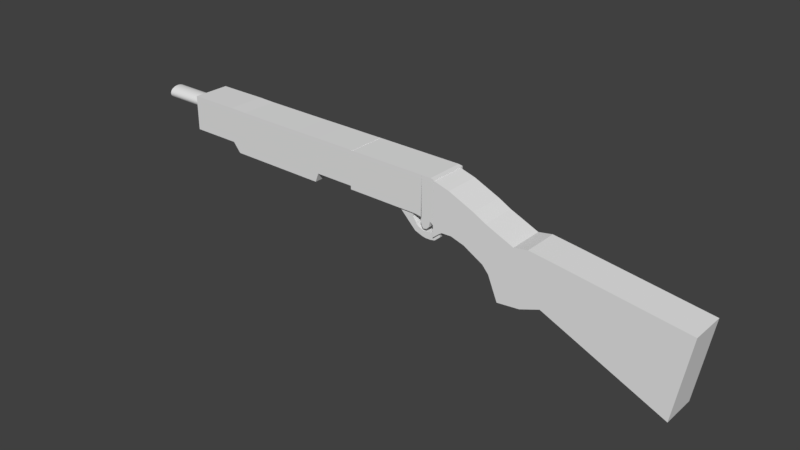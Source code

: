 # Source: Shotgun.blend  (saved by Blender 2.78.0; exported with 4.5.12 LTS)
import bpy
from mathutils import Matrix  # noqa: F401  (used for matrix-valued properties, if any)

bpy.ops.wm.read_factory_settings(use_empty=True)
scene = bpy.context.scene
scene.name = 'Scene'

# ---- collections
col_collection_1 = bpy.data.collections.new('Collection 1'); scene.collection.children.link(col_collection_1)

# ---- world
world_world = bpy.data.worlds.new('World'); scene.world = world_world
world_world.color = (0.05088, 0.05088, 0.05088)
world_world.use_sun_shadow = False
world_world.sun_shadow_jitter_overblur = 0.0
world_world.cycles.sampling_method = 'MANUAL'

# ---- meshes
me_cylinder = bpy.data.meshes.new('Cylinder')
me_cylinder.from_pydata([(0.0, 1.021, -8.565), (0.0, 1.0, 1.0), (0.1951, 1.002, -8.565), (0.1951, 0.9808, 1.0), (0.3827, 0.9448, -8.565), (0.3827, 0.9239, 1.0), (0.5556, 0.8524, -8.565), (0.5556, 0.8315, 1.0), (0.7071, 0.7281, -8.565), (0.7071, 0.7071, 1.0), (0.8315, 0.5765, -8.565), (0.8315, 0.5556, 1.0), (0.9239, 0.4036, -8.565), (0.9239, 0.3827, 1.0), (0.9808, 0.216, -8.565), (0.9808, 0.1951, 1.0), (1.0, 0.02095, -8.565), (1.0, 7.55e-08, 1.0), (0.9808, -0.1741, -8.565), (0.9808, -0.1951, 1.0), (0.9239, -0.3617, -8.565), (0.9239, -0.3827, 1.0), (0.8315, -0.5346, -8.565), (0.8315, -0.5556, 1.0), (0.7071, -0.6862, -8.565), (0.7071, -0.7071, 1.0), (0.5556, -0.8105, -8.565), (0.5556, -0.8315, 1.0), (0.3827, -0.9029, -8.565), (0.3827, -0.9239, 1.0), (0.1951, -0.9598, -8.565), (0.1951, -0.9808, 1.0), (-3.258e-07, -0.979, -8.565), (-3.258e-07, -1.0, 1.0), (-0.1951, -0.9598, -8.565), (-0.1951, -0.9808, 1.0), (-0.3827, -0.9029, -8.565), (-0.3827, -0.9239, 1.0), (-0.5556, -0.8105, -8.565), (-0.5556, -0.8315, 1.0), (-0.7071, -0.6862, -8.565), (-0.7071, -0.7071, 1.0), (-0.8315, -0.5346, -8.565), (-0.8315, -0.5556, 1.0), (-0.9239, -0.3617, -8.565), (-0.9239, -0.3827, 1.0), (-0.9808, -0.1741, -8.565), (-0.9808, -0.1951, 1.0), (-1.0, 0.02095, -8.565), (-1.0, 9.656e-07, 1.0), (-0.9808, 0.216, -8.565), (-0.9808, 0.1951, 1.0), (-0.9239, 0.4036, -8.565), (-0.9239, 0.3827, 1.0), (-0.8315, 0.5765, -8.565), (-0.8315, 0.5556, 1.0), (-0.7071, 0.7281, -8.565), (-0.7071, 0.7071, 1.0), (-0.5556, 0.8524, -8.565), (-0.5556, 0.8315, 1.0), (-0.3827, 0.9448, -8.565), (-0.3827, 0.9239, 1.0), (-0.1951, 1.002, -8.565), (-0.1951, 0.9808, 1.0)], [], [(0, 1, 3, 2), (2, 3, 5, 4), (4, 5, 7, 6), (6, 7, 9, 8), (8, 9, 11, 10), (10, 11, 13, 12), (12, 13, 15, 14), (14, 15, 17, 16), (16, 17, 19, 18), (18, 19, 21, 20), (20, 21, 23, 22), (22, 23, 25, 24), (24, 25, 27, 26), (26, 27, 29, 28), (28, 29, 31, 30), (30, 31, 33, 32), (32, 33, 35, 34), (34, 35, 37, 36), (36, 37, 39, 38), (38, 39, 41, 40), (40, 41, 43, 42), (42, 43, 45, 44), (44, 45, 47, 46), (46, 47, 49, 48), (48, 49, 51, 50), (50, 51, 53, 52), (52, 53, 55, 54), (54, 55, 57, 56), (56, 57, 59, 58), (58, 59, 61, 60), (3, 1, 63, 61, 59, 57, 55, 53, 51, 49, 47, 45, 43, 41, 39, 37, 35, 33, 31, 29, 27, 25, 23, 21, 19, 17, 15, 13, 11, 9, 7, 5), (60, 61, 63, 62), (62, 63, 1, 0), (0, 2, 4, 6, 8, 10, 12, 14, 16, 18, 20, 22, 24, 26, 28, 30, 32, 34, 36, 38, 40, 42, 44, 46, 48, 50, 52, 54, 56, 58, 60, 62)])
me_cylinder.use_remesh_preserve_volume = False
me_cylinder.use_remesh_preserve_attributes = False
me_cylinder.use_mirror_vertex_groups = False
me_cylinder.update()
me_cube_004 = bpy.data.meshes.new('Cube.004')
me_cube_004.from_pydata([(-1.0, -1.0, -1.0), (-1.0, -1.0, 1.0), (-1.0, 10.89, -1.0), (-1.0, 10.89, 1.0), (1.0, -1.0, -1.0), (1.0, -1.0, 1.0), (1.0, 10.89, -1.0), (1.0, 10.89, 1.0), (-1.0, 7.976, -0.9926), (-1.0, 7.529, -1.533), (-1.0, 4.933, -1.533), (-1.0, 1.664, -1.533), (-1.0, 1.459, -1.007), (-1.0, 1.459, 1.0), (-1.0, 2.952, 0.9926), (-1.0, 4.933, 0.9926), (-1.0, 6.914, 0.9926), (-1.0, 7.976, 1.015), (1.0, 1.459, -1.007), (1.0, 1.664, -1.533), (1.0, 4.933, -1.533), (1.0, 7.529, -1.533), (1.0, 7.976, -0.9926), (1.0, 7.976, 1.015), (1.0, 6.914, 0.9926), (1.0, 4.933, 0.9926), (1.0, 2.952, 0.9926), (1.0, 1.459, 1.0)], [], [(8, 17, 3, 2), (2, 3, 7, 6), (18, 27, 5, 4), (4, 5, 1, 0), (12, 18, 4, 0), (27, 13, 1, 5), (7, 3, 17, 23), (23, 17, 16, 24), (24, 16, 15, 25), (25, 15, 14, 26), (26, 14, 13, 27), (2, 6, 22, 8), (8, 22, 21, 9), (9, 21, 20, 10), (10, 20, 19, 11), (11, 19, 18, 12), (6, 7, 23, 22), (22, 23, 24, 21), (21, 24, 25, 20), (20, 25, 26, 19), (19, 26, 27, 18), (0, 1, 13, 12), (12, 13, 14, 11), (11, 14, 15, 10), (10, 15, 16, 9), (9, 16, 17, 8)])
me_cube_004.use_remesh_preserve_volume = False
me_cube_004.use_remesh_preserve_attributes = False
me_cube_004.use_mirror_vertex_groups = False
me_cube_004.update()
me_cube_003 = bpy.data.meshes.new('Cube.003')
me_cube_003.from_pydata([(-1.0, -0.9986, -1.284), (-1.0, -1.018, 0.9621), (-1.0, 3.969, -1.0), (-1.0, 3.969, 1.0), (1.0, -0.9986, -1.284), (1.0, -1.018, 0.9621), (1.0, 3.969, -1.0), (1.0, 3.969, 1.0), (-1.0, 0.6291, -1.0), (-1.0, 0.3434, -1.0), (-1.0, 0.05764, -1.0), (-1.0, -0.1123, -1.026), (-1.0, -0.597, -1.56), (-1.0, -0.7995, -1.125), (-1.0, -0.7995, 1.0), (-1.0, -0.5138, 1.0), (-1.0, -0.2281, 1.0), (-1.0, 0.05764, 1.0), (-1.0, 0.3434, 1.0), (-1.0, 0.6291, 1.0), (1.0, -0.7995, -1.125), (1.0, -0.597, -1.56), (1.0, -0.1123, -1.026), (1.0, 0.05764, -1.0), (1.0, 0.3434, -1.0), (1.0, 0.6291, -1.0), (1.0, 0.6291, 1.0), (1.0, 0.3434, 1.0), (1.0, 0.05764, 1.0), (1.0, -0.2281, 1.0), (1.0, -0.5138, 1.0), (1.0, -0.7995, 1.0), (-1.0, -0.7313, -1.431), (-1.0, -0.6509, 1.0), (1.0, -0.7313, -1.431), (1.0, -0.6509, 1.0), (-1.0, -0.4211, -1.595), (-1.0, -0.3709, 1.0), (1.0, -0.4211, -1.595), (1.0, -0.3709, 1.0), (-1.0, -0.3709, 1.0), (-1.0, -0.4211, -1.595), (1.0, -0.3709, 1.0), (1.0, -0.4211, -1.595), (-1.0, -0.2995, 1.0), (1.0, -0.266, -1.283), (-1.0, -0.266, -1.283), (1.0, -0.2995, 1.0), (1.0, -0.1123, -1.026), (-1.0, -0.1123, -1.026), (-1.0, -0.2757, 1.0), (-1.0, -0.2519, 1.0), (1.0, -0.3108, -1.077), (1.0, -0.2237, -1.041), (-1.0, -0.2237, -1.041), (-1.0, -0.3108, -1.077), (1.0, -0.2519, 1.0), (1.0, -0.2757, 1.0), (-1.0, -0.344, -1.497), (1.0, -0.3525, 1.0), (-1.0, -0.3525, 1.0), (1.0, -0.344, -1.497)], [], [(8, 19, 3, 2), (2, 3, 7, 6), (20, 31, 5, 4), (4, 5, 1, 0), (13, 20, 4, 0), (31, 14, 1, 5), (7, 3, 19, 26), (26, 19, 18, 27), (27, 18, 17, 28), (28, 17, 16, 29), (42, 40, 15, 30), (35, 33, 14, 31), (2, 6, 25, 8), (8, 25, 24, 9), (9, 24, 23, 10), (10, 23, 22, 49), (41, 43, 21, 12), (32, 34, 20, 13), (6, 7, 26, 25), (25, 26, 27, 24), (24, 27, 28, 23), (23, 28, 29, 22), (43, 42, 30, 21), (34, 35, 31, 20), (0, 1, 14, 13), (32, 33, 15, 12), (54, 51, 16, 11), (49, 16, 17, 10), (10, 17, 18, 9), (9, 18, 19, 8), (13, 14, 33, 32), (21, 30, 35, 34), (12, 21, 34, 32), (30, 15, 33, 35), (12, 15, 40, 41), (61, 59, 39, 38), (58, 61, 38, 36), (59, 60, 37, 39), (57, 50, 44, 47), (55, 52, 45, 46), (52, 57, 47, 45), (58, 60, 44, 46), (48, 29, 56, 53), (53, 56, 57, 52), (11, 48, 53, 54), (54, 53, 52, 55), (29, 16, 51, 56), (56, 51, 50, 57), (46, 44, 50, 55), (55, 50, 51, 54), (36, 37, 60, 58), (47, 44, 60, 59), (46, 45, 61, 58), (45, 47, 59, 61)])
me_cube_003.use_remesh_preserve_volume = False
me_cube_003.use_remesh_preserve_attributes = False
me_cube_003.use_mirror_vertex_groups = False
me_cube_003.update()
me_cube_002 = bpy.data.meshes.new('Cube.002')
me_cube_002.from_pydata([(-1.0, -1.276, -0.4477), (-1.0, -1.62, 0.9057), (-1.0, 3.346, 1.145), (-1.0, 1.647, 1.108), (1.0, -1.276, -0.4477), (1.0, -1.62, 0.9057), (1.0, 3.346, 1.145), (1.0, 1.647, 1.108), (-1.0, 0.7303, -0.953), (-1.0, 0.3141, -1.038), (-1.0, -0.2464, -1.026), (-1.0, -0.7016, -0.9312), (-1.0, -1.369, 0.9323), (-1.0, -1.092, 0.764), (-1.0, -0.2968, -0.3553), (-1.0, 0.5046, -0.3949), (1.0, -0.7016, -0.9312), (1.0, -0.2464, -1.026), (1.0, 0.3141, -1.038), (1.0, 0.7303, -0.953), (1.0, 0.5046, -0.3949), (1.0, -0.2968, -0.3553), (1.0, -1.092, 0.764), (1.0, -1.369, 0.9323), (-1.0, -0.05526, -1.03), (-1.0, -0.8767, 0.4417), (1.0, -0.05526, -1.03), (1.0, -0.8767, 0.4417), (-1.0, 0.8997, -0.2723), (-1.0, 1.223, -0.116), (-1.0, 1.751, 0.6362), (-1.0, 1.772, 0.6384), (1.0, 0.9215, -0.8854), (1.0, 1.113, -0.8178), (1.0, 1.304, -0.7503), (1.0, 1.495, -0.6827), (-1.0, 1.495, -0.6827), (-1.0, 1.304, -0.7503), (-1.0, 1.113, -0.8178), (-1.0, 0.9215, -0.8854), (1.0, 1.772, 0.6384), (1.0, 1.751, 0.6362), (1.0, 1.223, -0.116), (1.0, 0.8997, -0.2723)], [], [(36, 31, 3, 2), (2, 3, 7, 6), (16, 23, 5, 4), (4, 5, 1, 0), (11, 16, 4, 0), (23, 12, 1, 5), (43, 28, 15, 20), (20, 15, 14, 21), (27, 25, 13, 22), (22, 13, 12, 23), (39, 32, 19, 8), (8, 19, 18, 9), (24, 26, 17, 10), (10, 17, 16, 11), (32, 43, 20, 19), (19, 20, 21, 18), (26, 27, 22, 17), (17, 22, 23, 16), (0, 1, 12, 11), (11, 12, 13, 10), (24, 25, 14, 9), (9, 14, 15, 8), (10, 13, 25, 24), (18, 21, 27, 26), (9, 18, 26, 24), (21, 14, 25, 27), (6, 7, 40, 35), (35, 40, 41, 34), (34, 41, 42, 33), (33, 42, 43, 32), (2, 6, 35, 36), (36, 35, 34, 37), (37, 34, 33, 38), (38, 33, 32, 39), (7, 3, 31, 40), (40, 31, 30, 41), (41, 30, 29, 42), (42, 29, 28, 43), (8, 15, 28, 39), (39, 28, 29, 38), (38, 29, 30, 37), (37, 30, 31, 36)])
me_cube_002.use_remesh_preserve_volume = False
me_cube_002.use_remesh_preserve_attributes = False
me_cube_002.use_mirror_vertex_groups = False
me_cube_002.update()
me_cube_001 = bpy.data.meshes.new('Cube.001')
me_cube_001.from_pydata([(-1.0, -1.281, -0.9608), (-1.0, -1.463, 0.1099), (-1.0, 1.732, 0.1069), (-1.0, 1.73, 0.7992), (1.0, -1.281, -0.9608), (1.0, -1.463, 0.1099), (1.0, 1.732, 0.1069), (1.0, 1.73, 0.7992), (-1.0, 0.2912, -0.2627), (-1.0, -0.1848, 0.2893), (1.0, 0.2912, -0.2627), (1.0, -0.1848, 0.2893), (-1.0, 0.02203, 0.3183), (1.0, 0.5457, -0.3574), (-1.0, 0.5457, -0.3574), (1.0, 0.02203, 0.3183), (-1.0, 0.1839, 0.341), (-1.0, 0.4775, 0.3802), (1.0, 0.8392, -0.3875), (1.0, 0.9662, -0.08446), (-1.0, 0.9662, -0.08446), (-1.0, 0.8392, -0.3875), (1.0, 0.4775, 0.3802), (1.0, 0.1839, 0.341), (1.0, 0.8392, -0.3875), (-1.0, 0.8392, -0.3875), (-1.0, 0.659, 0.3475), (1.0, 1.047, 0.007427), (-1.0, 1.047, 0.007427), (1.0, 0.659, 0.3475), (-1.0, 1.027, 0.506), (1.0, 1.257, 0.1267), (-1.0, 1.257, 0.1267), (1.0, 1.027, 0.506), (-1.0, 1.19, 0.5926), (-1.0, 1.522, 0.7386), (-1.0, 1.595, 0.76), (-1.0, 1.669, 0.7814), (1.0, 1.306, 0.1546), (1.0, 1.481, 0.2071), (1.0, 1.61, 0.2024), (1.0, 1.652, 0.1732), (-1.0, 1.652, 0.1732), (-1.0, 1.61, 0.2024), (-1.0, 1.481, 0.2071), (-1.0, 1.306, 0.1546), (1.0, 1.669, 0.7814), (1.0, 1.595, 0.76), (1.0, 1.522, 0.7386), (1.0, 1.19, 0.5926)], [], [(42, 37, 3, 2), (2, 3, 7, 6), (10, 11, 5, 4), (4, 5, 1, 0), (8, 10, 4, 0), (11, 9, 1, 5), (15, 12, 9, 11), (14, 13, 10, 8), (13, 15, 11, 10), (0, 1, 9, 8), (18, 23, 15, 13), (21, 18, 13, 14), (23, 16, 12, 15), (8, 9, 12, 14), (29, 26, 17, 22), (22, 17, 16, 23), (28, 27, 19, 20), (20, 19, 18, 21), (27, 29, 22, 19), (19, 22, 23, 18), (14, 12, 16, 21), (21, 16, 17, 20), (21, 18, 24, 25), (31, 33, 29, 27), (32, 31, 27, 28), (33, 30, 26, 29), (20, 17, 26, 28), (49, 34, 30, 33), (45, 38, 31, 32), (38, 49, 33, 31), (28, 26, 30, 32), (6, 7, 46, 41), (41, 46, 47, 40), (40, 47, 48, 39), (39, 48, 49, 38), (2, 6, 41, 42), (42, 41, 40, 43), (43, 40, 39, 44), (44, 39, 38, 45), (7, 3, 37, 46), (46, 37, 36, 47), (47, 36, 35, 48), (48, 35, 34, 49), (32, 30, 34, 45), (45, 34, 35, 44), (44, 35, 36, 43), (43, 36, 37, 42)])
me_cube_001.use_remesh_preserve_volume = False
me_cube_001.use_remesh_preserve_attributes = False
me_cube_001.use_mirror_vertex_groups = False
me_cube_001.update()

# ---- objects
ob_cylinder = bpy.data.objects.new('Cylinder', me_cylinder)
ob_cube_003 = bpy.data.objects.new('Cube.003', me_cube_004)
ob_cube_002 = bpy.data.objects.new('Cube.002', me_cube_003)
ob_cube_001 = bpy.data.objects.new('Cube.001', me_cube_002)
ob_cube = bpy.data.objects.new('Cube', me_cube_001)

# ---- transforms, parenting, visibility, modifiers, constraints
ob_cylinder.location = (-3.335, 0.01614, 0.2159)
ob_cylinder.rotation_euler = (1.569, -0.0, 1.559)
ob_cylinder.scale = (0.07414, 0.0491, 0.04149)
ob_cylinder.lineart.crease_threshold = 0.0
ob_cube_003.location = (-1.855, 0.003872, 0.1734)
ob_cube_003.rotation_euler = (0.0, -0.0, 1.559)
ob_cube_003.scale = (0.1424, 0.1327, 0.1327)
ob_cube_003.lineart.crease_threshold = 0.0
ob_cube_002.location = (-1.165, -0.002276, 0.1594)
ob_cube_002.rotation_euler = (0.0, -0.0, 1.559)
ob_cube_002.scale = (0.1449, 0.1449, 0.1449)
ob_cube_002.lineart.crease_threshold = 0.0
ob_cube_001.location = (-1.074, -0.00335, -0.06847)
ob_cube_001.rotation_euler = (0.0, -0.0, 1.559)
ob_cube_001.scale = (0.1293, 0.07424, 0.07424)
ob_cube_001.lineart.crease_threshold = 0.0
ob_cube.location = (-0.01544, -0.01994, -0.17)
ob_cube.rotation_euler = (0.0, -0.0, 1.569)
ob_cube.scale = (0.1358, 0.5813, 0.5836)
ob_cube.lineart.crease_threshold = 0.0

# ---- collection membership
col_collection_1.objects.link(ob_cylinder)
col_collection_1.objects.link(ob_cube_003)
col_collection_1.objects.link(ob_cube_002)
col_collection_1.objects.link(ob_cube_001)
col_collection_1.objects.link(ob_cube)

# ---- scene / render settings (as saved in the file)
scene.frame_start = 1; scene.frame_end = 250; scene.frame_set(0)
scene.render.engine = 'BLENDER_EEVEE_NEXT'
scene.render.resolution_percentage = 50
scene.render.dither_intensity = 0.0
scene.cycles.use_denoising = False
scene.cycles.samples = 128
scene.cycles.sampling_pattern = 'TABULATED_SOBOL'
scene.cycles.light_sampling_threshold = 0.0
scene.cycles.use_adaptive_sampling = False
scene.cycles.use_light_tree = False
scene.cycles.blur_glossy = 0.0
scene.cycles.sample_clamp_indirect = 0.0
scene.view_settings.view_transform = 'Standard'
bpy.context.view_layer.update()

# ---- added for rendering (the .blend has no active camera and no usable light): camera, sun
cam_auto = bpy.data.cameras.new('AutoCamera')
cam_auto.lens = 50.0
cam_auto.sensor_width = 36.0
cam_auto.clip_end = 1000.0
ob_auto_camera = bpy.data.objects.new('AutoCamera', cam_auto)
scene.collection.objects.link(ob_auto_camera)
ob_auto_camera.location = (2.87911, -5.1656, 3.23458)
ob_auto_camera.rotation_euler = (1.09748, -7.21219e-08, 0.694738)
scene.camera = ob_auto_camera
light_auto_sun = bpy.data.lights.new('AutoSun', 'SUN')
light_auto_sun.energy = 3.0
light_auto_sun.angle = 0.0523599
ob_auto_sun = bpy.data.objects.new('AutoSun', light_auto_sun)
scene.collection.objects.link(ob_auto_sun)
ob_auto_sun.rotation_euler = (0.872665, 0.174533, 0.523599)
bpy.context.view_layer.update()
